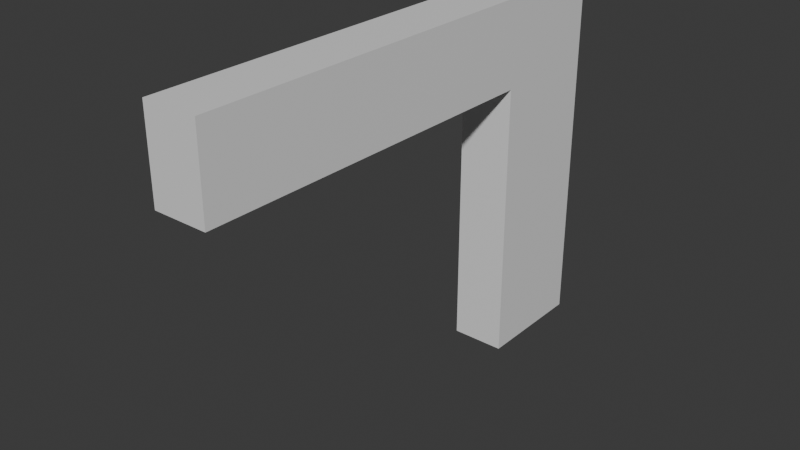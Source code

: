 # Source: Fence.blend  (saved by Blender 4.1.24; exported with 4.5.12 LTS)
import bpy
from mathutils import Matrix  # noqa: F401  (used for matrix-valued properties, if any)

bpy.ops.wm.read_factory_settings(use_empty=True)
scene = bpy.context.scene
scene.name = 'Scene'

# ---- collections
col_collection = bpy.data.collections.new('Collection'); scene.collection.children.link(col_collection)

# ---- materials (node trees are filled in below, after node groups)
mat_material = bpy.data.materials.new('Material')
mat_material.alpha_threshold = 0.0
mat_material.use_transparent_shadow = False
mat_material.roughness = 0.5
mat_material.line_color = (0.0, 0.0, 0.0, 1.0)

# ---- material node trees
mat_material.use_nodes = True; mat_material.node_tree.nodes.clear()
_N = mat_material.node_tree.nodes; _L = mat_material.node_tree.links
n0 = _N.new('ShaderNodeOutputMaterial'); n0.name = 'Material Output'; n0.location = (300, 300)
n1 = _N.new('ShaderNodeBsdfPrincipled'); n1.name = 'Principled BSDF'; n1.location = (10, 300)
n1.inputs[3].default_value = 1.45
_L.new(n1.outputs[0], n0.inputs[0])
n0.is_active_output = True

# ---- world
world_world = bpy.data.worlds.new('World'); scene.world = world_world
world_world.use_nodes = True; world_world.node_tree.nodes.clear()
_N = world_world.node_tree.nodes; _L = world_world.node_tree.links
n0 = _N.new('ShaderNodeOutputWorld'); n0.name = 'World Output'; n0.location = (300, 300)
n1 = _N.new('ShaderNodeBackground'); n1.name = 'Background'; n1.location = (10, 300)
n1.inputs[0].default_value = (0.05088, 0.05088, 0.05088, 1.0)
_L.new(n1.outputs[0], n0.inputs[0])
n0.is_active_output = True
world_world.color = (0.05088, 0.05088, 0.05088)
world_world.use_sun_shadow = False
world_world.sun_shadow_jitter_overblur = 0.0

# ---- meshes
me_cube = bpy.data.meshes.new('Cube')
me_cube.from_pydata([(1.0, 1.0, 1.0), (1.0, 1.0, -1.0), (1.0, -1.0, 1.0), (1.0, -1.0, -1.0), (-1.0, 1.0, 1.0), (-1.0, 1.0, -1.0), (-1.0, -1.0, 1.0), (-1.0, -1.0, -1.0), (1.0, 1.0, 0.5335), (-1.0, -1.0, 0.5335), (1.0, -1.0, 0.5335), (-1.0, 1.0, 0.5335), (-1.0, -7.376, 0.5335), (-1.0, -7.376, 1.0), (1.0, -7.376, 1.0), (1.0, -7.376, 0.5335)], [], [(0, 4, 6, 2), (9, 10, 15, 12), (9, 6, 4, 11), (5, 1, 3, 7), (8, 0, 2, 10), (11, 4, 0, 8), (5, 11, 8, 1), (1, 8, 10, 3), (7, 9, 11, 5), (3, 10, 9, 7), (15, 14, 13, 12), (2, 6, 13, 14), (6, 9, 12, 13), (10, 2, 14, 15)])
_uv = me_cube.uv_layers.new(name='UVMap')
_uv.uv.foreach_set('vector', [0.2, 0.8376, -1.697e-09, 0.8376, 1.579e-08, 0.6376, 0.2, 0.6376, 0.8, 0.6376, 0.6, 0.6376, 0.6, -4.291e-08, 0.8, -2.543e-08, 0.2466, 0.2, 0.2, 0.2, 0.2, 1.51e-08, 0.2466, 1.862e-08, 0.8, 0.8376, 0.6, 0.8376, 0.6, 0.6376, 0.8, 0.6376, 0.4466, 0.8376, 0.4, 0.8376, 0.4, 0.6376, 0.4466, 0.6376, 0.8, 0.04665, 0.8, 4.373e-09, 1.0, 2.186e-08, 1.0, 0.04665, 0.8, 0.2, 0.8, 0.04665, 1.0, 0.04665, 1.0, 0.2, 0.6, 0.8376, 0.4466, 0.8376, 0.4466, 0.6376, 0.6, 0.6376, 0.4, 0.2, 0.2466, 0.2, 0.2466, 1.862e-08, 0.4, 3.02e-08, 0.9534, 0.4, 0.8, 0.4, 0.8, 0.2, 0.9534, 0.2, 0.8466, 0.6, 0.8, 0.6, 0.8, 0.4, 0.8466, 0.4, 0.2, 0.6376, 1.579e-08, 0.6376, 7.153e-08, 4.768e-08, 0.2, 6.517e-08, 0.2, 0.2, 0.2466, 0.2, 0.2466, 0.8376, 0.2, 0.8376, 0.4466, 0.6376, 0.4, 0.6376, 0.4, 3.02e-08, 0.4466, 3.372e-08])
me_cube.materials.append(mat_material)
me_cube.use_mirror_vertex_groups = False
me_cube.update()

# ---- objects
ob_cube = bpy.data.objects.new('Cube', me_cube)

# ---- transforms, parenting, visibility, modifiers, constraints
ob_cube.location = (0.0, 0.0, 1.999)
ob_cube.scale = (0.1468, 0.3137, 1.0)
ob_cube.lock_rotations_4d = False
ob_cube.empty_display_type = 'ARROWS'
ob_cube.lineart.crease_threshold = 0.0

# ---- collection membership
col_collection.objects.link(ob_cube)

# ---- scene / render settings (as saved in the file)
scene.frame_start = 1; scene.frame_end = 250; scene.frame_set(1)
scene.render.engine = 'BLENDER_EEVEE_NEXT'
scene.cycles.sampling_pattern = 'TABULATED_SOBOL'
scene.eevee.ray_tracing_options.trace_max_roughness = 0.0
bpy.context.view_layer.update()

# ---- added for rendering (the .blend has no active camera and no usable light): camera, sun
cam_auto = bpy.data.cameras.new('AutoCamera')
cam_auto.lens = 50.0
cam_auto.sensor_width = 36.0
cam_auto.clip_end = 1000.0
ob_auto_camera = bpy.data.objects.new('AutoCamera', cam_auto)
scene.collection.objects.link(ob_auto_camera)
ob_auto_camera.location = (3.06713, -4.68056, 4.45318)
ob_auto_camera.rotation_euler = (1.09748, -7.21219e-08, 0.694738)
scene.camera = ob_auto_camera
light_auto_sun = bpy.data.lights.new('AutoSun', 'SUN')
light_auto_sun.energy = 3.0
light_auto_sun.angle = 0.0523599
ob_auto_sun = bpy.data.objects.new('AutoSun', light_auto_sun)
scene.collection.objects.link(ob_auto_sun)
ob_auto_sun.rotation_euler = (0.872665, 0.174533, 0.523599)
bpy.context.view_layer.update()
